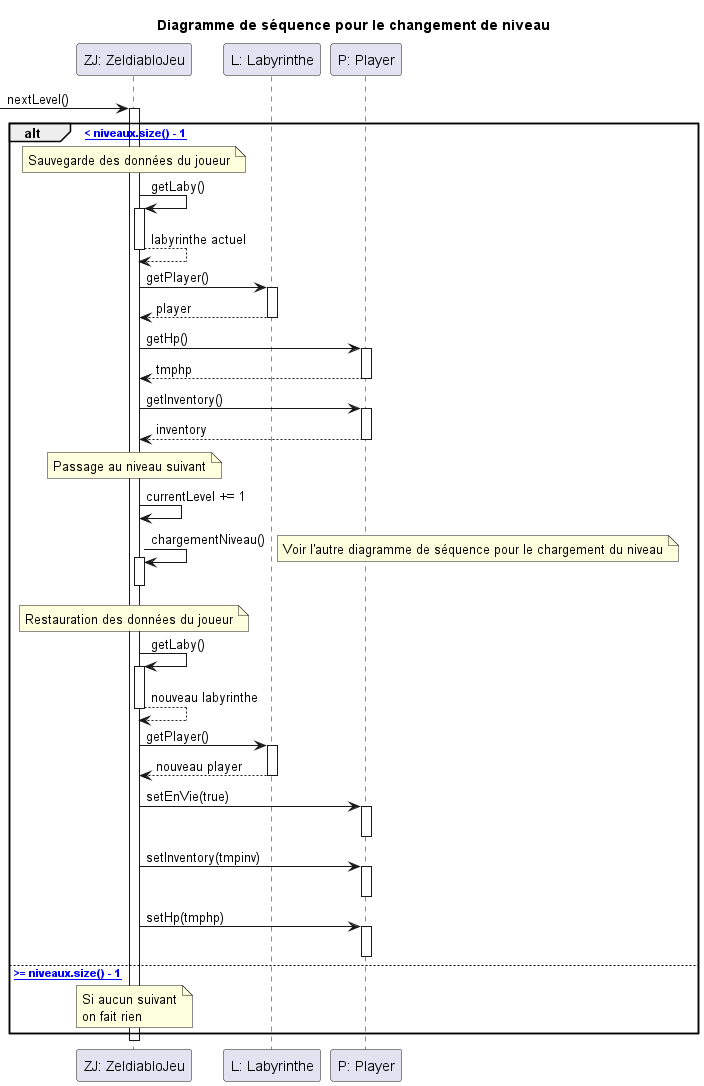

The diagram above was rendered by PlantUML. Its source (embedded in the PNG):
@startuml

title Diagramme de séquence pour le changement de niveau

participant "ZJ: ZeldiabloJeu" as Jeu
participant "L: Labyrinthe" as Laby
participant "P: Player" as Player

-> Jeu : nextLevel()
activate Jeu

alt [currentLevel < niveaux.size() - 1]
    note over Jeu : Sauvegarde des données du joueur
    
    Jeu -> Jeu : getLaby()
    activate Jeu
    Jeu --> Jeu : labyrinthe actuel
    deactivate Jeu
    
    Jeu -> Laby : getPlayer()
    activate Laby
    Laby --> Jeu : player
    deactivate Laby
    
    Jeu -> Player : getHp()
    activate Player
    Player --> Jeu : tmphp
    deactivate Player
    
    Jeu -> Player : getInventory()
    activate Player
    Player --> Jeu : inventory
    deactivate Player
    
    note over Jeu : Passage au niveau suivant
    Jeu -> Jeu : currentLevel += 1
    
    Jeu -> Jeu : chargementNiveau()
    activate Jeu
    note right : Voir l'autre diagramme de séquence pour le chargement du niveau
    deactivate Jeu
    
    note over Jeu : Restauration des données du joueur
    
    Jeu -> Jeu : getLaby()
    activate Jeu
    Jeu --> Jeu : nouveau labyrinthe
    deactivate Jeu
    
    Jeu -> Laby : getPlayer()
    activate Laby
    Laby --> Jeu : nouveau player
    deactivate Laby
    
    Jeu -> Player : setEnVie(true)
    activate Player
    deactivate Player
    
    Jeu -> Player : setInventory(tmpinv)
    activate Player
    deactivate Player
    
    Jeu -> Player : setHp(tmphp)
    activate Player
    deactivate Player
    
else [currentLevel >= niveaux.size() - 1]
    note over Jeu : Si aucun suivant\non fait rien
end

deactivate Jeu
@enduml